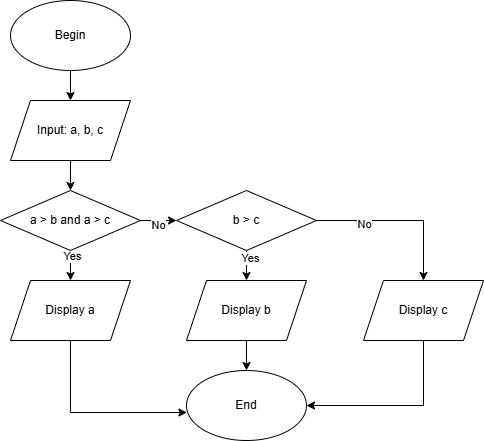

The diagram above was exported from draw.io. Its source (the exported page's mxGraphModel, read from the mxfile embedded in the PNG):
<mxGraphModel dx="1050" dy="522" grid="1" gridSize="10" guides="1" tooltips="1" connect="1" arrows="1" fold="1" page="1" pageScale="1" pageWidth="827" pageHeight="1169" math="0" shadow="0">
  <root>
    <mxCell id="0" />
    <mxCell id="1" parent="0" />
    <mxCell id="TLLjBEeOQuh1hcDln34g-10" style="edgeStyle=orthogonalEdgeStyle;rounded=0;orthogonalLoop=1;jettySize=auto;html=1;exitX=0.5;exitY=1;exitDx=0;exitDy=0;entryX=0.5;entryY=0;entryDx=0;entryDy=0;" edge="1" parent="1" source="TLLjBEeOQuh1hcDln34g-1" target="TLLjBEeOQuh1hcDln34g-2">
      <mxGeometry relative="1" as="geometry" />
    </mxCell>
    <mxCell id="TLLjBEeOQuh1hcDln34g-1" value="Begin" style="ellipse;whiteSpace=wrap;html=1;" vertex="1" parent="1">
      <mxGeometry x="200" y="40" width="120" height="70" as="geometry" />
    </mxCell>
    <mxCell id="TLLjBEeOQuh1hcDln34g-11" style="edgeStyle=orthogonalEdgeStyle;rounded=0;orthogonalLoop=1;jettySize=auto;html=1;exitX=0.5;exitY=1;exitDx=0;exitDy=0;entryX=0.5;entryY=0;entryDx=0;entryDy=0;" edge="1" parent="1" source="TLLjBEeOQuh1hcDln34g-2" target="TLLjBEeOQuh1hcDln34g-3">
      <mxGeometry relative="1" as="geometry" />
    </mxCell>
    <mxCell id="TLLjBEeOQuh1hcDln34g-2" value="Input: a, b, c" style="shape=parallelogram;perimeter=parallelogramPerimeter;whiteSpace=wrap;html=1;fixedSize=1;" vertex="1" parent="1">
      <mxGeometry x="200" y="140" width="120" height="60" as="geometry" />
    </mxCell>
    <mxCell id="TLLjBEeOQuh1hcDln34g-12" style="edgeStyle=orthogonalEdgeStyle;rounded=0;orthogonalLoop=1;jettySize=auto;html=1;exitX=1;exitY=0.5;exitDx=0;exitDy=0;entryX=0;entryY=0.5;entryDx=0;entryDy=0;" edge="1" parent="1" source="TLLjBEeOQuh1hcDln34g-3" target="TLLjBEeOQuh1hcDln34g-4">
      <mxGeometry relative="1" as="geometry" />
    </mxCell>
    <mxCell id="TLLjBEeOQuh1hcDln34g-23" value="No" style="edgeLabel;html=1;align=center;verticalAlign=middle;resizable=0;points=[];" vertex="1" connectable="0" parent="TLLjBEeOQuh1hcDln34g-12">
      <mxGeometry x="-0.0667" y="-4" relative="1" as="geometry">
        <mxPoint as="offset" />
      </mxGeometry>
    </mxCell>
    <mxCell id="TLLjBEeOQuh1hcDln34g-13" style="edgeStyle=orthogonalEdgeStyle;rounded=0;orthogonalLoop=1;jettySize=auto;html=1;exitX=0.5;exitY=1;exitDx=0;exitDy=0;entryX=0.5;entryY=0;entryDx=0;entryDy=0;" edge="1" parent="1" source="TLLjBEeOQuh1hcDln34g-3" target="TLLjBEeOQuh1hcDln34g-6">
      <mxGeometry relative="1" as="geometry" />
    </mxCell>
    <mxCell id="TLLjBEeOQuh1hcDln34g-26" value="Yes" style="edgeLabel;html=1;align=center;verticalAlign=middle;resizable=0;points=[];" vertex="1" connectable="0" parent="TLLjBEeOQuh1hcDln34g-13">
      <mxGeometry x="-0.68" y="1" relative="1" as="geometry">
        <mxPoint as="offset" />
      </mxGeometry>
    </mxCell>
    <mxCell id="TLLjBEeOQuh1hcDln34g-3" value="a &amp;gt; b and a &amp;gt; c" style="rhombus;whiteSpace=wrap;html=1;" vertex="1" parent="1">
      <mxGeometry x="190" y="230" width="140" height="60" as="geometry" />
    </mxCell>
    <mxCell id="TLLjBEeOQuh1hcDln34g-14" style="edgeStyle=orthogonalEdgeStyle;rounded=0;orthogonalLoop=1;jettySize=auto;html=1;exitX=0.5;exitY=1;exitDx=0;exitDy=0;entryX=0.5;entryY=0;entryDx=0;entryDy=0;" edge="1" parent="1" source="TLLjBEeOQuh1hcDln34g-4" target="TLLjBEeOQuh1hcDln34g-7">
      <mxGeometry relative="1" as="geometry" />
    </mxCell>
    <mxCell id="TLLjBEeOQuh1hcDln34g-25" value="Yes" style="edgeLabel;html=1;align=center;verticalAlign=middle;resizable=0;points=[];" vertex="1" connectable="0" parent="TLLjBEeOQuh1hcDln34g-14">
      <mxGeometry x="-0.5467" y="3" relative="1" as="geometry">
        <mxPoint as="offset" />
      </mxGeometry>
    </mxCell>
    <mxCell id="TLLjBEeOQuh1hcDln34g-15" style="edgeStyle=orthogonalEdgeStyle;rounded=0;orthogonalLoop=1;jettySize=auto;html=1;exitX=1;exitY=0.5;exitDx=0;exitDy=0;" edge="1" parent="1" source="TLLjBEeOQuh1hcDln34g-4" target="TLLjBEeOQuh1hcDln34g-8">
      <mxGeometry relative="1" as="geometry" />
    </mxCell>
    <mxCell id="TLLjBEeOQuh1hcDln34g-24" value="No" style="edgeLabel;html=1;align=center;verticalAlign=middle;resizable=0;points=[];" vertex="1" connectable="0" parent="TLLjBEeOQuh1hcDln34g-15">
      <mxGeometry x="-0.4395" y="-3" relative="1" as="geometry">
        <mxPoint as="offset" />
      </mxGeometry>
    </mxCell>
    <mxCell id="TLLjBEeOQuh1hcDln34g-4" value="b &amp;gt; c" style="rhombus;whiteSpace=wrap;html=1;" vertex="1" parent="1">
      <mxGeometry x="366" y="230" width="140" height="60" as="geometry" />
    </mxCell>
    <mxCell id="TLLjBEeOQuh1hcDln34g-6" value="Display a" style="shape=parallelogram;perimeter=parallelogramPerimeter;whiteSpace=wrap;html=1;fixedSize=1;" vertex="1" parent="1">
      <mxGeometry x="200" y="320" width="120" height="60" as="geometry" />
    </mxCell>
    <mxCell id="TLLjBEeOQuh1hcDln34g-21" style="edgeStyle=orthogonalEdgeStyle;rounded=0;orthogonalLoop=1;jettySize=auto;html=1;exitX=0.5;exitY=1;exitDx=0;exitDy=0;entryX=0.5;entryY=0;entryDx=0;entryDy=0;" edge="1" parent="1" source="TLLjBEeOQuh1hcDln34g-7" target="TLLjBEeOQuh1hcDln34g-9">
      <mxGeometry relative="1" as="geometry" />
    </mxCell>
    <mxCell id="TLLjBEeOQuh1hcDln34g-7" value="Display b" style="shape=parallelogram;perimeter=parallelogramPerimeter;whiteSpace=wrap;html=1;fixedSize=1;" vertex="1" parent="1">
      <mxGeometry x="376" y="320" width="120" height="60" as="geometry" />
    </mxCell>
    <mxCell id="TLLjBEeOQuh1hcDln34g-22" style="edgeStyle=orthogonalEdgeStyle;rounded=0;orthogonalLoop=1;jettySize=auto;html=1;exitX=0.5;exitY=1;exitDx=0;exitDy=0;entryX=1;entryY=0.5;entryDx=0;entryDy=0;" edge="1" parent="1" source="TLLjBEeOQuh1hcDln34g-8" target="TLLjBEeOQuh1hcDln34g-9">
      <mxGeometry relative="1" as="geometry" />
    </mxCell>
    <mxCell id="TLLjBEeOQuh1hcDln34g-8" value="Display c" style="shape=parallelogram;perimeter=parallelogramPerimeter;whiteSpace=wrap;html=1;fixedSize=1;" vertex="1" parent="1">
      <mxGeometry x="553" y="320" width="120" height="60" as="geometry" />
    </mxCell>
    <mxCell id="TLLjBEeOQuh1hcDln34g-9" value="End" style="ellipse;whiteSpace=wrap;html=1;" vertex="1" parent="1">
      <mxGeometry x="376" y="410" width="120" height="70" as="geometry" />
    </mxCell>
    <mxCell id="TLLjBEeOQuh1hcDln34g-20" style="edgeStyle=orthogonalEdgeStyle;rounded=0;orthogonalLoop=1;jettySize=auto;html=1;exitX=0.5;exitY=1;exitDx=0;exitDy=0;entryX=0.003;entryY=0.6;entryDx=0;entryDy=0;entryPerimeter=0;" edge="1" parent="1" source="TLLjBEeOQuh1hcDln34g-6" target="TLLjBEeOQuh1hcDln34g-9">
      <mxGeometry relative="1" as="geometry" />
    </mxCell>
  </root>
</mxGraphModel>